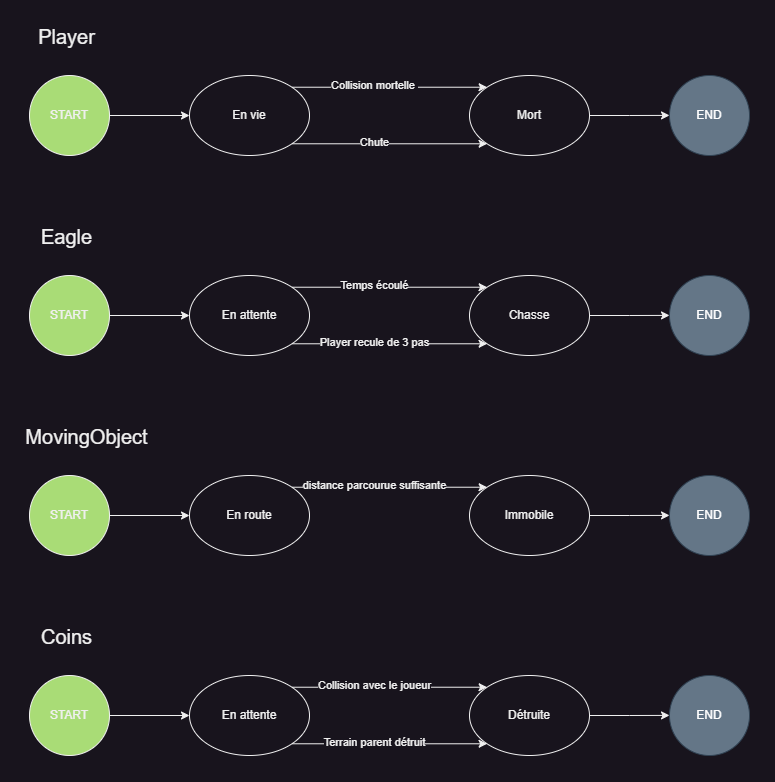

The diagram above was exported from draw.io. Its source (the exported page's mxGraphModel, read from the mxfile embedded in the PNG):
<mxGraphModel dx="1886" dy="606" grid="1" gridSize="10" guides="1" tooltips="1" connect="1" arrows="1" fold="1" page="1" pageScale="1" pageWidth="850" pageHeight="1100" math="0" shadow="0">
  <root>
    <mxCell id="0" />
    <mxCell id="1" parent="0" />
    <mxCell id="2" value="START" style="ellipse;whiteSpace=wrap;html=1;fillColor=#a9dc76;" parent="1" vertex="1" connectable="0">
      <mxGeometry x="-840" y="80" width="80" height="80" as="geometry" />
    </mxCell>
    <mxCell id="_idzlGcs4PoQHOygjkDY-2" style="edgeStyle=orthogonalEdgeStyle;rounded=0;orthogonalLoop=1;jettySize=auto;html=1;exitX=0;exitY=0.5;exitDx=0;exitDy=0;endArrow=none;endFill=0;startArrow=classic;startFill=1;" parent="1" source="_idzlGcs4PoQHOygjkDY-3" edge="1">
      <mxGeometry relative="1" as="geometry">
        <mxPoint x="-760" y="120" as="targetPoint" />
        <mxPoint x="-690" y="280.0000000000001" as="sourcePoint" />
      </mxGeometry>
    </mxCell>
    <mxCell id="_idzlGcs4PoQHOygjkDY-3" value="En vie" style="ellipse;whiteSpace=wrap;html=1;" parent="1" vertex="1">
      <mxGeometry x="-680" y="80" width="120" height="80" as="geometry" />
    </mxCell>
    <mxCell id="1PLO_ZK2p28x47EVe6iC-4" value="" style="edgeStyle=orthogonalEdgeStyle;rounded=0;orthogonalLoop=1;jettySize=auto;html=1;exitX=1;exitY=0;exitDx=0;exitDy=0;entryX=0;entryY=0;entryDx=0;entryDy=0;" parent="1" source="_idzlGcs4PoQHOygjkDY-3" target="1PLO_ZK2p28x47EVe6iC-2" edge="1">
      <mxGeometry relative="1" as="geometry">
        <mxPoint x="-560" y="120" as="sourcePoint" />
        <mxPoint x="-360" y="399.9999999999999" as="targetPoint" />
        <Array as="points" />
      </mxGeometry>
    </mxCell>
    <mxCell id="1PLO_ZK2p28x47EVe6iC-5" value="Collision mortelle&amp;nbsp;" style="edgeLabel;html=1;align=center;verticalAlign=middle;resizable=0;points=[];" parent="1PLO_ZK2p28x47EVe6iC-4" vertex="1" connectable="0">
      <mxGeometry x="-0.155" y="2" relative="1" as="geometry">
        <mxPoint as="offset" />
      </mxGeometry>
    </mxCell>
    <mxCell id="1PLO_ZK2p28x47EVe6iC-11" style="edgeStyle=orthogonalEdgeStyle;rounded=0;orthogonalLoop=1;jettySize=auto;html=1;exitX=1;exitY=0.5;exitDx=0;exitDy=0;" parent="1" source="1PLO_ZK2p28x47EVe6iC-2" edge="1">
      <mxGeometry relative="1" as="geometry">
        <mxPoint x="-200" y="119.89473684210532" as="targetPoint" />
      </mxGeometry>
    </mxCell>
    <mxCell id="1PLO_ZK2p28x47EVe6iC-2" value="Mort" style="ellipse;whiteSpace=wrap;html=1;" parent="1" vertex="1">
      <mxGeometry x="-400" y="80" width="120" height="80" as="geometry" />
    </mxCell>
    <mxCell id="1PLO_ZK2p28x47EVe6iC-7" value="" style="edgeStyle=orthogonalEdgeStyle;rounded=0;orthogonalLoop=1;jettySize=auto;html=1;exitX=1;exitY=1;exitDx=0;exitDy=0;entryX=0;entryY=1;entryDx=0;entryDy=0;" parent="1" source="_idzlGcs4PoQHOygjkDY-3" target="1PLO_ZK2p28x47EVe6iC-2" edge="1">
      <mxGeometry relative="1" as="geometry">
        <mxPoint x="-568" y="102" as="sourcePoint" />
        <mxPoint x="-372" y="102" as="targetPoint" />
        <Array as="points" />
      </mxGeometry>
    </mxCell>
    <mxCell id="1PLO_ZK2p28x47EVe6iC-8" value="Chute" style="edgeLabel;html=1;align=center;verticalAlign=middle;resizable=0;points=[];" parent="1PLO_ZK2p28x47EVe6iC-7" vertex="1" connectable="0">
      <mxGeometry x="-0.155" y="2" relative="1" as="geometry">
        <mxPoint as="offset" />
      </mxGeometry>
    </mxCell>
    <mxCell id="1PLO_ZK2p28x47EVe6iC-10" value="END" style="ellipse;whiteSpace=wrap;html=1;fillColor=#647687;fontColor=#ffffff;strokeColor=#314354;" parent="1" vertex="1" connectable="0">
      <mxGeometry x="-200" y="80" width="80" height="80" as="geometry" />
    </mxCell>
    <mxCell id="1PLO_ZK2p28x47EVe6iC-12" value="START" style="ellipse;whiteSpace=wrap;html=1;fillColor=#a9dc76;" parent="1" vertex="1" connectable="0">
      <mxGeometry x="-840" y="280" width="80" height="80" as="geometry" />
    </mxCell>
    <mxCell id="1PLO_ZK2p28x47EVe6iC-13" style="edgeStyle=orthogonalEdgeStyle;rounded=0;orthogonalLoop=1;jettySize=auto;html=1;exitX=0;exitY=0.5;exitDx=0;exitDy=0;endArrow=none;endFill=0;startArrow=classic;startFill=1;" parent="1" source="1PLO_ZK2p28x47EVe6iC-19" edge="1">
      <mxGeometry relative="1" as="geometry">
        <mxPoint x="-760" y="320" as="targetPoint" />
        <mxPoint x="-690" y="480.0000000000001" as="sourcePoint" />
      </mxGeometry>
    </mxCell>
    <mxCell id="1PLO_ZK2p28x47EVe6iC-19" value="En attente" style="ellipse;whiteSpace=wrap;html=1;" parent="1" vertex="1">
      <mxGeometry x="-680" y="280" width="120" height="80" as="geometry" />
    </mxCell>
    <mxCell id="1PLO_ZK2p28x47EVe6iC-20" value="" style="edgeStyle=orthogonalEdgeStyle;rounded=0;orthogonalLoop=1;jettySize=auto;html=1;exitX=1;exitY=0;exitDx=0;exitDy=0;entryX=0;entryY=0;entryDx=0;entryDy=0;" parent="1" source="1PLO_ZK2p28x47EVe6iC-19" target="1PLO_ZK2p28x47EVe6iC-23" edge="1">
      <mxGeometry relative="1" as="geometry">
        <mxPoint x="-560" y="320" as="sourcePoint" />
        <mxPoint x="-360" y="599.9999999999999" as="targetPoint" />
        <Array as="points" />
      </mxGeometry>
    </mxCell>
    <mxCell id="1PLO_ZK2p28x47EVe6iC-21" value="Temps écoulé" style="edgeLabel;html=1;align=center;verticalAlign=middle;resizable=0;points=[];" parent="1PLO_ZK2p28x47EVe6iC-20" vertex="1" connectable="0">
      <mxGeometry x="-0.155" y="2" relative="1" as="geometry">
        <mxPoint as="offset" />
      </mxGeometry>
    </mxCell>
    <mxCell id="1PLO_ZK2p28x47EVe6iC-22" style="edgeStyle=orthogonalEdgeStyle;rounded=0;orthogonalLoop=1;jettySize=auto;html=1;exitX=1;exitY=0.5;exitDx=0;exitDy=0;" parent="1" source="1PLO_ZK2p28x47EVe6iC-23" edge="1">
      <mxGeometry relative="1" as="geometry">
        <mxPoint x="-200" y="319.8947368421053" as="targetPoint" />
      </mxGeometry>
    </mxCell>
    <mxCell id="1PLO_ZK2p28x47EVe6iC-23" value="Chasse" style="ellipse;whiteSpace=wrap;html=1;" parent="1" vertex="1">
      <mxGeometry x="-400" y="280" width="120" height="80" as="geometry" />
    </mxCell>
    <mxCell id="1PLO_ZK2p28x47EVe6iC-24" value="" style="edgeStyle=orthogonalEdgeStyle;rounded=0;orthogonalLoop=1;jettySize=auto;html=1;exitX=1;exitY=1;exitDx=0;exitDy=0;entryX=0;entryY=1;entryDx=0;entryDy=0;" parent="1" source="1PLO_ZK2p28x47EVe6iC-19" target="1PLO_ZK2p28x47EVe6iC-23" edge="1">
      <mxGeometry relative="1" as="geometry">
        <mxPoint x="-568" y="302" as="sourcePoint" />
        <mxPoint x="-372" y="302" as="targetPoint" />
        <Array as="points" />
      </mxGeometry>
    </mxCell>
    <mxCell id="1PLO_ZK2p28x47EVe6iC-25" value="Player recule de 3 pas" style="edgeLabel;html=1;align=center;verticalAlign=middle;resizable=0;points=[];" parent="1PLO_ZK2p28x47EVe6iC-24" vertex="1" connectable="0">
      <mxGeometry x="-0.155" y="2" relative="1" as="geometry">
        <mxPoint as="offset" />
      </mxGeometry>
    </mxCell>
    <mxCell id="1PLO_ZK2p28x47EVe6iC-26" value="END" style="ellipse;whiteSpace=wrap;html=1;fillColor=#647687;fontColor=#ffffff;strokeColor=#314354;" parent="1" vertex="1" connectable="0">
      <mxGeometry x="-200" y="280" width="80" height="80" as="geometry" />
    </mxCell>
    <mxCell id="1PLO_ZK2p28x47EVe6iC-27" value="Player" style="edgeLabel;html=1;align=center;verticalAlign=middle;resizable=0;points=[];fontSize=20;" parent="1" vertex="1" connectable="0">
      <mxGeometry x="-799.9983299709122" y="39.99572875253651" as="geometry">
        <mxPoint x="-4" y="1" as="offset" />
      </mxGeometry>
    </mxCell>
    <mxCell id="1PLO_ZK2p28x47EVe6iC-28" value="Eagle" style="edgeLabel;html=1;align=center;verticalAlign=middle;resizable=0;points=[];fontSize=20;" parent="1" vertex="1" connectable="0">
      <mxGeometry x="-799.9983299709122" y="239.9957287525365" as="geometry">
        <mxPoint x="-4" y="1" as="offset" />
      </mxGeometry>
    </mxCell>
    <mxCell id="1PLO_ZK2p28x47EVe6iC-29" value="START" style="ellipse;whiteSpace=wrap;html=1;fillColor=#a9dc76;" parent="1" vertex="1" connectable="0">
      <mxGeometry x="-840" y="480" width="80" height="80" as="geometry" />
    </mxCell>
    <mxCell id="1PLO_ZK2p28x47EVe6iC-30" style="edgeStyle=orthogonalEdgeStyle;rounded=0;orthogonalLoop=1;jettySize=auto;html=1;exitX=0;exitY=0.5;exitDx=0;exitDy=0;endArrow=none;endFill=0;startArrow=classic;startFill=1;" parent="1" source="1PLO_ZK2p28x47EVe6iC-31" edge="1">
      <mxGeometry relative="1" as="geometry">
        <mxPoint x="-760" y="520" as="targetPoint" />
        <mxPoint x="-690" y="680.0000000000001" as="sourcePoint" />
      </mxGeometry>
    </mxCell>
    <mxCell id="1PLO_ZK2p28x47EVe6iC-31" value="En route" style="ellipse;whiteSpace=wrap;html=1;" parent="1" vertex="1">
      <mxGeometry x="-680" y="480" width="120" height="80" as="geometry" />
    </mxCell>
    <mxCell id="1PLO_ZK2p28x47EVe6iC-32" value="" style="edgeStyle=orthogonalEdgeStyle;rounded=0;orthogonalLoop=1;jettySize=auto;html=1;exitX=1;exitY=0;exitDx=0;exitDy=0;entryX=0;entryY=0;entryDx=0;entryDy=0;" parent="1" source="1PLO_ZK2p28x47EVe6iC-31" target="1PLO_ZK2p28x47EVe6iC-35" edge="1">
      <mxGeometry relative="1" as="geometry">
        <mxPoint x="-560" y="520" as="sourcePoint" />
        <mxPoint x="-360" y="799.9999999999999" as="targetPoint" />
        <Array as="points" />
      </mxGeometry>
    </mxCell>
    <mxCell id="1PLO_ZK2p28x47EVe6iC-33" value="distance parcourue suffisante" style="edgeLabel;html=1;align=center;verticalAlign=middle;resizable=0;points=[];" parent="1PLO_ZK2p28x47EVe6iC-32" vertex="1" connectable="0">
      <mxGeometry x="-0.155" y="2" relative="1" as="geometry">
        <mxPoint as="offset" />
      </mxGeometry>
    </mxCell>
    <mxCell id="1PLO_ZK2p28x47EVe6iC-34" style="edgeStyle=orthogonalEdgeStyle;rounded=0;orthogonalLoop=1;jettySize=auto;html=1;exitX=1;exitY=0.5;exitDx=0;exitDy=0;" parent="1" source="1PLO_ZK2p28x47EVe6iC-35" edge="1">
      <mxGeometry relative="1" as="geometry">
        <mxPoint x="-200" y="519.8947368421053" as="targetPoint" />
      </mxGeometry>
    </mxCell>
    <mxCell id="1PLO_ZK2p28x47EVe6iC-35" value="Immobile" style="ellipse;whiteSpace=wrap;html=1;" parent="1" vertex="1">
      <mxGeometry x="-400" y="480" width="120" height="80" as="geometry" />
    </mxCell>
    <mxCell id="1PLO_ZK2p28x47EVe6iC-38" value="END" style="ellipse;whiteSpace=wrap;html=1;fillColor=#647687;fontColor=#ffffff;strokeColor=#314354;" parent="1" vertex="1" connectable="0">
      <mxGeometry x="-200" y="480" width="80" height="80" as="geometry" />
    </mxCell>
    <mxCell id="1PLO_ZK2p28x47EVe6iC-39" value="MovingObject" style="edgeLabel;html=1;align=center;verticalAlign=middle;resizable=0;points=[];fontSize=20;" parent="1" vertex="1" connectable="0">
      <mxGeometry x="-779.9983299709122" y="439.9957287525365" as="geometry">
        <mxPoint x="-4" y="1" as="offset" />
      </mxGeometry>
    </mxCell>
    <mxCell id="1PLO_ZK2p28x47EVe6iC-51" value="START" style="ellipse;whiteSpace=wrap;html=1;fillColor=#a9dc76;" parent="1" vertex="1" connectable="0">
      <mxGeometry x="-840" y="680" width="80" height="80" as="geometry" />
    </mxCell>
    <mxCell id="1PLO_ZK2p28x47EVe6iC-52" style="edgeStyle=orthogonalEdgeStyle;rounded=0;orthogonalLoop=1;jettySize=auto;html=1;exitX=0;exitY=0.5;exitDx=0;exitDy=0;endArrow=none;endFill=0;startArrow=classic;startFill=1;" parent="1" source="1PLO_ZK2p28x47EVe6iC-53" edge="1">
      <mxGeometry relative="1" as="geometry">
        <mxPoint x="-760" y="720" as="targetPoint" />
        <mxPoint x="-690" y="880.0000000000001" as="sourcePoint" />
      </mxGeometry>
    </mxCell>
    <mxCell id="1PLO_ZK2p28x47EVe6iC-53" value="En attente" style="ellipse;whiteSpace=wrap;html=1;" parent="1" vertex="1">
      <mxGeometry x="-680" y="680" width="120" height="80" as="geometry" />
    </mxCell>
    <mxCell id="1PLO_ZK2p28x47EVe6iC-54" value="" style="edgeStyle=orthogonalEdgeStyle;rounded=0;orthogonalLoop=1;jettySize=auto;html=1;exitX=1;exitY=0;exitDx=0;exitDy=0;entryX=0;entryY=0;entryDx=0;entryDy=0;" parent="1" source="1PLO_ZK2p28x47EVe6iC-53" target="1PLO_ZK2p28x47EVe6iC-57" edge="1">
      <mxGeometry relative="1" as="geometry">
        <mxPoint x="-560" y="720" as="sourcePoint" />
        <mxPoint x="-360" y="999.9999999999999" as="targetPoint" />
        <Array as="points" />
      </mxGeometry>
    </mxCell>
    <mxCell id="1PLO_ZK2p28x47EVe6iC-55" value="Collision avec le joueur" style="edgeLabel;html=1;align=center;verticalAlign=middle;resizable=0;points=[];" parent="1PLO_ZK2p28x47EVe6iC-54" vertex="1" connectable="0">
      <mxGeometry x="-0.155" y="2" relative="1" as="geometry">
        <mxPoint as="offset" />
      </mxGeometry>
    </mxCell>
    <mxCell id="1PLO_ZK2p28x47EVe6iC-56" style="edgeStyle=orthogonalEdgeStyle;rounded=0;orthogonalLoop=1;jettySize=auto;html=1;exitX=1;exitY=0.5;exitDx=0;exitDy=0;" parent="1" source="1PLO_ZK2p28x47EVe6iC-57" edge="1">
      <mxGeometry relative="1" as="geometry">
        <mxPoint x="-200" y="719.8947368421053" as="targetPoint" />
      </mxGeometry>
    </mxCell>
    <mxCell id="1PLO_ZK2p28x47EVe6iC-57" value="Détruite" style="ellipse;whiteSpace=wrap;html=1;" parent="1" vertex="1">
      <mxGeometry x="-400" y="680" width="120" height="80" as="geometry" />
    </mxCell>
    <mxCell id="1PLO_ZK2p28x47EVe6iC-58" value="" style="edgeStyle=orthogonalEdgeStyle;rounded=0;orthogonalLoop=1;jettySize=auto;html=1;exitX=1;exitY=1;exitDx=0;exitDy=0;entryX=0;entryY=1;entryDx=0;entryDy=0;" parent="1" source="1PLO_ZK2p28x47EVe6iC-53" target="1PLO_ZK2p28x47EVe6iC-57" edge="1">
      <mxGeometry relative="1" as="geometry">
        <mxPoint x="-568" y="702" as="sourcePoint" />
        <mxPoint x="-372" y="702" as="targetPoint" />
        <Array as="points" />
      </mxGeometry>
    </mxCell>
    <mxCell id="1PLO_ZK2p28x47EVe6iC-59" value="Terrain parent détruit" style="edgeLabel;html=1;align=center;verticalAlign=middle;resizable=0;points=[];" parent="1PLO_ZK2p28x47EVe6iC-58" vertex="1" connectable="0">
      <mxGeometry x="-0.155" y="2" relative="1" as="geometry">
        <mxPoint as="offset" />
      </mxGeometry>
    </mxCell>
    <mxCell id="1PLO_ZK2p28x47EVe6iC-60" value="END" style="ellipse;whiteSpace=wrap;html=1;fillColor=#647687;fontColor=#ffffff;strokeColor=#314354;" parent="1" vertex="1" connectable="0">
      <mxGeometry x="-200" y="680" width="80" height="80" as="geometry" />
    </mxCell>
    <mxCell id="1PLO_ZK2p28x47EVe6iC-61" value="Coins" style="edgeLabel;html=1;align=center;verticalAlign=middle;resizable=0;points=[];fontSize=20;" parent="1" vertex="1" connectable="0">
      <mxGeometry x="-799.9983299709122" y="639.9957287525365" as="geometry">
        <mxPoint x="-4" y="1" as="offset" />
      </mxGeometry>
    </mxCell>
  </root>
</mxGraphModel>